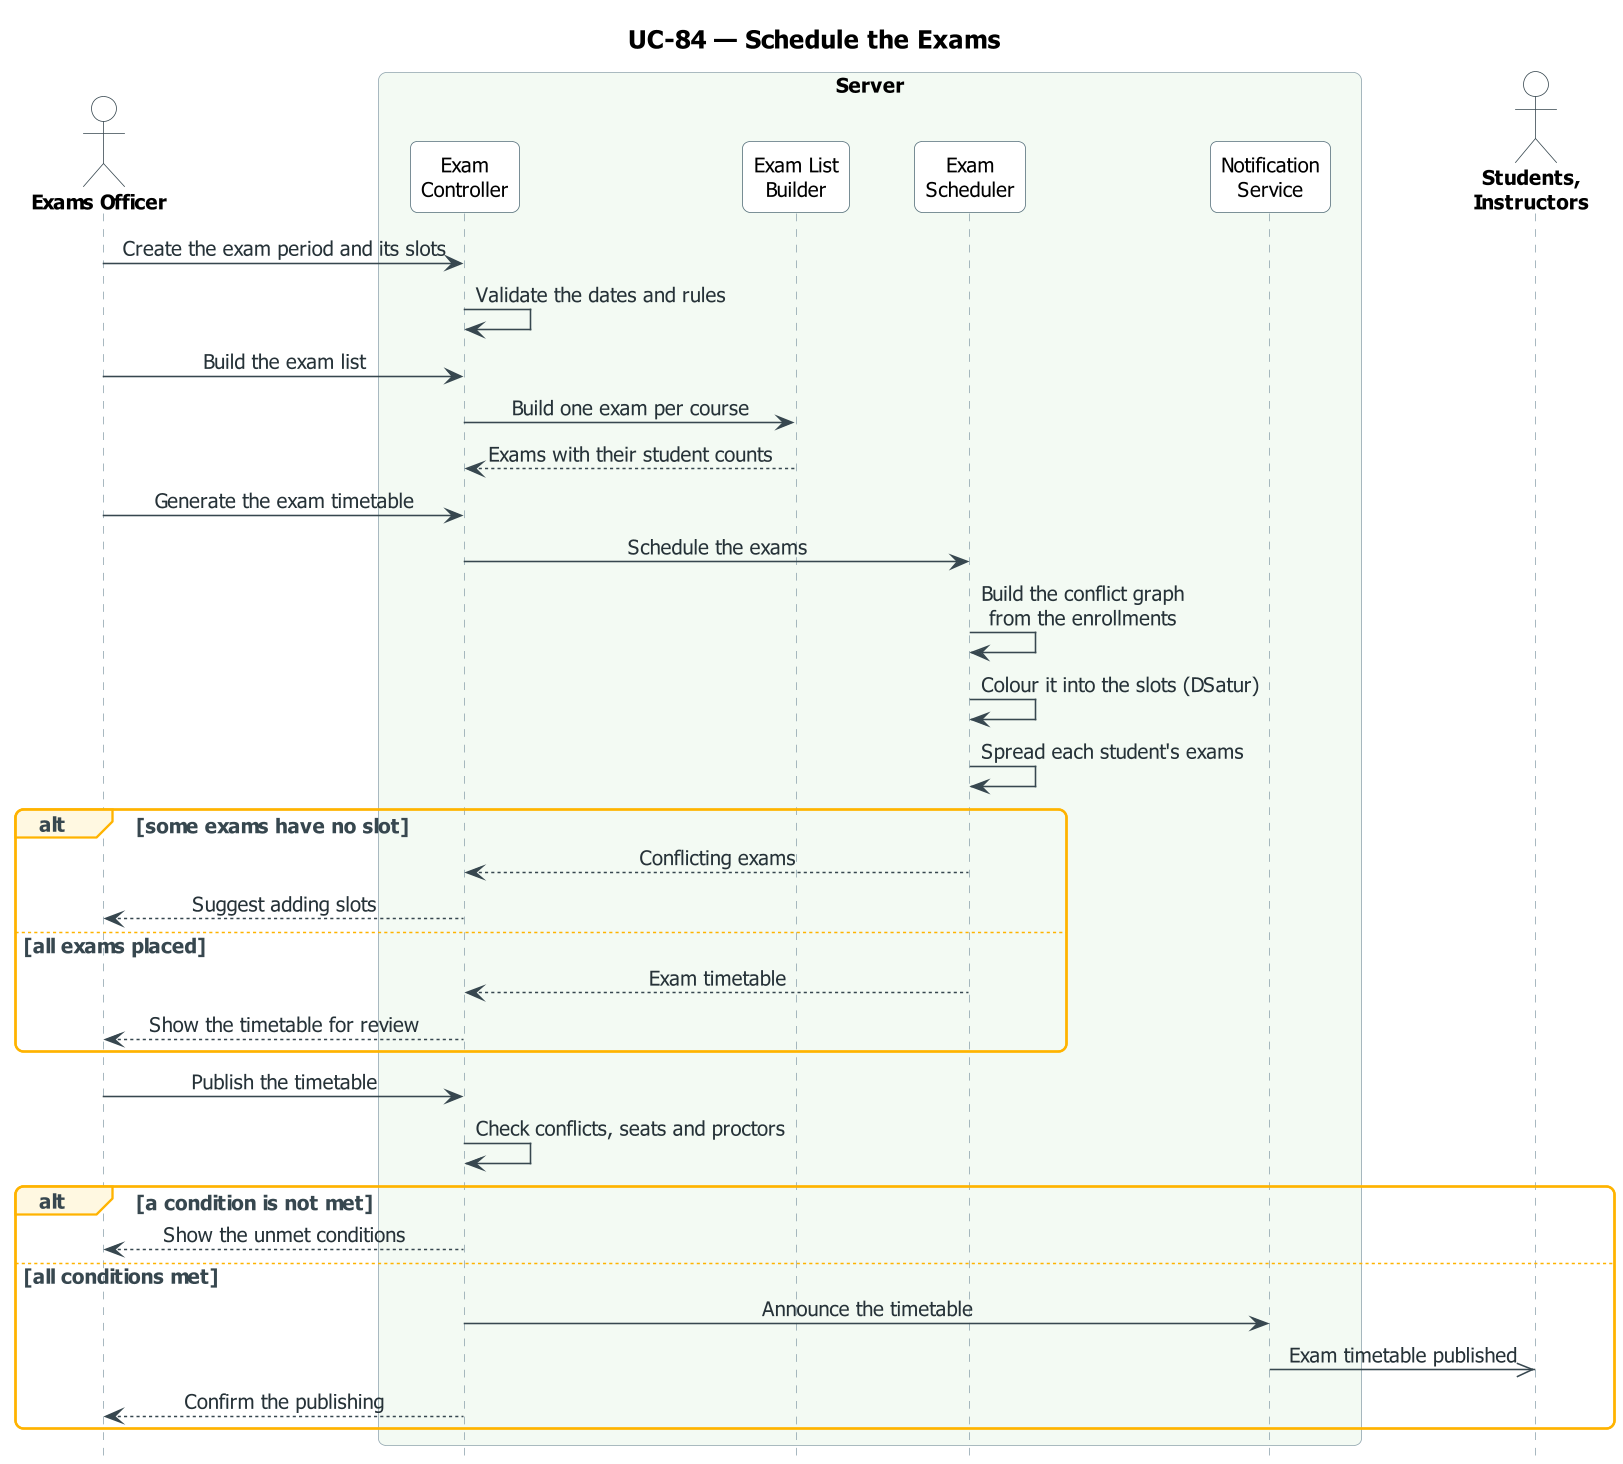

The diagram above was rendered by PlantUML. Its source (embedded in the PNG):
@startuml UC-84_exam_schedule
skinparam dpi 150
' ===== النمط الموحّد (مثل مخططات النشاط) =====
skinparam defaultFontName Tahoma
skinparam defaultFontSize 13
skinparam shadowing false
skinparam roundcorner 10
skinparam ArrowColor #37474F
skinparam ArrowFontColor #263238
skinparam TitleFontSize 16
skinparam TitleFontStyle bold
skinparam ParticipantBackgroundColor #FFFFFF
skinparam ParticipantBorderColor #546E7A
skinparam ParticipantFontSize 13
skinparam ActorBackgroundColor #FFFFFF
skinparam ActorBorderColor #37474F
skinparam ActorFontSize 13
skinparam ActorFontStyle bold
skinparam SequenceLifeLineBorderColor #90A4AE
skinparam SequenceBoxBorderColor #90A4AE
skinparam SequenceBoxFontSize 14
skinparam SequenceBoxFontStyle bold
skinparam SequenceGroupBorderColor #FFB300
skinparam SequenceGroupBackgroundColor #FFF8E1
skinparam SequenceGroupFontColor #37474F
skinparam SequenceGroupHeaderFontColor #37474F
skinparam sequenceMessageAlign center
skinparam ParticipantPadding 16
skinparam BoxPadding 12
hide footbox
' ===== المخطط =====
title UC-84 — Schedule the Exams

actor "Exams Officer" as U
box "Server" #F3FAF3
  participant "Exam\nController" as EX
  participant "Exam List\nBuilder" as LB
  participant "Exam\nScheduler" as ES
  participant "Notification\nService" as NS
end box
actor "Students,\nInstructors" as R

U -> EX : Create the exam period and its slots
EX -> EX : Validate the dates and rules
U -> EX : Build the exam list
EX -> LB : Build one exam per course
LB --> EX : Exams with their student counts
U -> EX : Generate the exam timetable
EX -> ES : Schedule the exams
ES -> ES : Build the conflict graph\nfrom the enrollments
ES -> ES : Colour it into the slots (DSatur)
ES -> ES : Spread each student's exams
alt some exams have no slot
  ES --> EX : Conflicting exams
  EX --> U : Suggest adding slots
else all exams placed
  ES --> EX : Exam timetable
  EX --> U : Show the timetable for review
end
U -> EX : Publish the timetable
EX -> EX : Check conflicts, seats and proctors
alt a condition is not met
  EX --> U : Show the unmet conditions
else all conditions met
  EX -> NS : Announce the timetable
  NS ->> R : Exam timetable published
  EX --> U : Confirm the publishing
end
@enduml